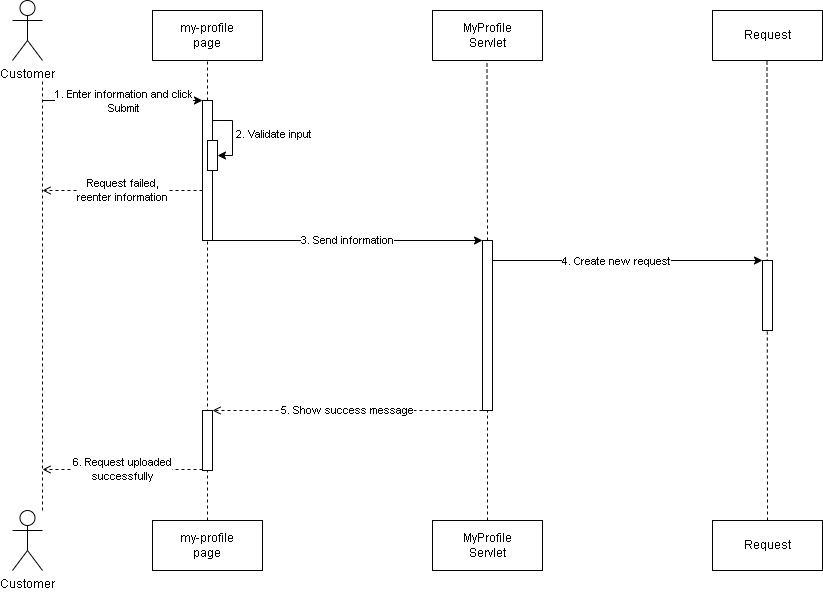

The diagram above was exported from draw.io. Its source (the exported page's mxGraphModel, read from the mxfile embedded in the PNG):
<mxGraphModel dx="1114" dy="584" grid="1" gridSize="10" guides="1" tooltips="1" connect="1" arrows="1" fold="1" page="1" pageScale="1" pageWidth="850" pageHeight="1100" math="0" shadow="0">
  <root>
    <mxCell id="0" />
    <mxCell id="1" parent="0" />
    <mxCell id="jgWK7L86Xa_5orjVTlos-1" value="" style="endArrow=none;dashed=1;html=1;rounded=0;entryX=0.5;entryY=1;entryDx=0;entryDy=0;exitX=0.5;exitY=0;exitDx=0;exitDy=0;" edge="1" parent="1" source="jgWK7L86Xa_5orjVTlos-16">
      <mxGeometry width="50" height="50" relative="1" as="geometry">
        <mxPoint x="544.5" y="450" as="sourcePoint" />
        <mxPoint x="544.5" y="130" as="targetPoint" />
      </mxGeometry>
    </mxCell>
    <mxCell id="jgWK7L86Xa_5orjVTlos-2" value="Customer" style="shape=umlActor;verticalLabelPosition=bottom;verticalAlign=top;html=1;outlineConnect=0;" vertex="1" parent="1">
      <mxGeometry x="70" y="70" width="30" height="60" as="geometry" />
    </mxCell>
    <mxCell id="jgWK7L86Xa_5orjVTlos-3" value="" style="endArrow=none;dashed=1;html=1;rounded=0;entryX=0.5;entryY=1;entryDx=0;entryDy=0;exitX=0.5;exitY=0;exitDx=0;exitDy=0;" edge="1" parent="1" source="jgWK7L86Xa_5orjVTlos-36" target="jgWK7L86Xa_5orjVTlos-5">
      <mxGeometry width="50" height="50" relative="1" as="geometry">
        <mxPoint x="265" y="480" as="sourcePoint" />
        <mxPoint x="265" y="150" as="targetPoint" />
      </mxGeometry>
    </mxCell>
    <mxCell id="jgWK7L86Xa_5orjVTlos-4" value="" style="rounded=0;whiteSpace=wrap;html=1;" vertex="1" parent="1">
      <mxGeometry x="260" y="170" width="10" height="140" as="geometry" />
    </mxCell>
    <mxCell id="jgWK7L86Xa_5orjVTlos-5" value="my-profile&lt;br&gt;page" style="html=1;whiteSpace=wrap;" vertex="1" parent="1">
      <mxGeometry x="210" y="80" width="110" height="50" as="geometry" />
    </mxCell>
    <mxCell id="jgWK7L86Xa_5orjVTlos-6" value="" style="endArrow=classic;html=1;rounded=0;entryX=0;entryY=0;entryDx=0;entryDy=0;" edge="1" parent="1" target="jgWK7L86Xa_5orjVTlos-4">
      <mxGeometry width="50" height="50" relative="1" as="geometry">
        <mxPoint x="100" y="170" as="sourcePoint" />
        <mxPoint x="260" y="180" as="targetPoint" />
      </mxGeometry>
    </mxCell>
    <mxCell id="jgWK7L86Xa_5orjVTlos-7" value="1. Enter information and click&lt;br&gt;Submit" style="edgeLabel;html=1;align=center;verticalAlign=middle;resizable=0;points=[];" vertex="1" connectable="0" parent="jgWK7L86Xa_5orjVTlos-6">
      <mxGeometry x="-0.225" y="-4" relative="1" as="geometry">
        <mxPoint x="18" y="-4" as="offset" />
      </mxGeometry>
    </mxCell>
    <mxCell id="jgWK7L86Xa_5orjVTlos-8" value="MyProfile&lt;br&gt;Servlet" style="html=1;whiteSpace=wrap;" vertex="1" parent="1">
      <mxGeometry x="490" y="80" width="110" height="50" as="geometry" />
    </mxCell>
    <mxCell id="jgWK7L86Xa_5orjVTlos-10" value="" style="endArrow=classic;html=1;rounded=0;entryX=0;entryY=0;entryDx=0;entryDy=0;" edge="1" parent="1">
      <mxGeometry width="50" height="50" relative="1" as="geometry">
        <mxPoint x="550" y="330" as="sourcePoint" />
        <mxPoint x="820" y="330.0000000000001" as="targetPoint" />
      </mxGeometry>
    </mxCell>
    <mxCell id="jgWK7L86Xa_5orjVTlos-11" value="4. Create new request" style="edgeLabel;html=1;align=center;verticalAlign=middle;resizable=0;points=[];" vertex="1" connectable="0" parent="jgWK7L86Xa_5orjVTlos-10">
      <mxGeometry x="-0.225" y="-4" relative="1" as="geometry">
        <mxPoint x="18" y="-4" as="offset" />
      </mxGeometry>
    </mxCell>
    <mxCell id="jgWK7L86Xa_5orjVTlos-12" value="" style="endArrow=none;dashed=1;html=1;rounded=0;entryX=0.5;entryY=1;entryDx=0;entryDy=0;exitX=0.5;exitY=0;exitDx=0;exitDy=0;" edge="1" parent="1" source="jgWK7L86Xa_5orjVTlos-38">
      <mxGeometry width="50" height="50" relative="1" as="geometry">
        <mxPoint x="825" y="580" as="sourcePoint" />
        <mxPoint x="824.5" y="130" as="targetPoint" />
      </mxGeometry>
    </mxCell>
    <mxCell id="jgWK7L86Xa_5orjVTlos-13" value="" style="rounded=0;whiteSpace=wrap;html=1;" vertex="1" parent="1">
      <mxGeometry x="820" y="330" width="10" height="70" as="geometry" />
    </mxCell>
    <mxCell id="jgWK7L86Xa_5orjVTlos-14" value="Request" style="html=1;whiteSpace=wrap;" vertex="1" parent="1">
      <mxGeometry x="770" y="80" width="110" height="50" as="geometry" />
    </mxCell>
    <mxCell id="jgWK7L86Xa_5orjVTlos-15" value="" style="endArrow=none;dashed=1;html=1;rounded=0;entryX=0.5;entryY=1;entryDx=0;entryDy=0;exitX=0.5;exitY=0;exitDx=0;exitDy=0;" edge="1" parent="1" source="jgWK7L86Xa_5orjVTlos-37" target="jgWK7L86Xa_5orjVTlos-16">
      <mxGeometry width="50" height="50" relative="1" as="geometry">
        <mxPoint x="545" y="580" as="sourcePoint" />
        <mxPoint x="544.5" y="350" as="targetPoint" />
      </mxGeometry>
    </mxCell>
    <mxCell id="jgWK7L86Xa_5orjVTlos-16" value="" style="rounded=0;whiteSpace=wrap;html=1;" vertex="1" parent="1">
      <mxGeometry x="540" y="310" width="10" height="170" as="geometry" />
    </mxCell>
    <mxCell id="jgWK7L86Xa_5orjVTlos-17" value="" style="rounded=0;whiteSpace=wrap;html=1;" vertex="1" parent="1">
      <mxGeometry x="265" y="210" width="10" height="30" as="geometry" />
    </mxCell>
    <mxCell id="jgWK7L86Xa_5orjVTlos-18" value="" style="endArrow=classic;html=1;rounded=0;entryX=1;entryY=0.5;entryDx=0;entryDy=0;exitX=1;exitY=0.143;exitDx=0;exitDy=0;exitPerimeter=0;" edge="1" parent="1" source="jgWK7L86Xa_5orjVTlos-4" target="jgWK7L86Xa_5orjVTlos-17">
      <mxGeometry width="50" height="50" relative="1" as="geometry">
        <mxPoint x="320" y="180" as="sourcePoint" />
        <mxPoint x="450" y="280" as="targetPoint" />
        <Array as="points">
          <mxPoint x="290" y="190" />
          <mxPoint x="290" y="225" />
        </Array>
      </mxGeometry>
    </mxCell>
    <mxCell id="jgWK7L86Xa_5orjVTlos-19" value="2. Validate input" style="edgeLabel;html=1;align=center;verticalAlign=middle;resizable=0;points=[];" vertex="1" connectable="0" parent="jgWK7L86Xa_5orjVTlos-18">
      <mxGeometry x="-0.069" y="3" relative="1" as="geometry">
        <mxPoint x="37" y="1" as="offset" />
      </mxGeometry>
    </mxCell>
    <mxCell id="jgWK7L86Xa_5orjVTlos-20" value="Request failed,&lt;br&gt;reenter information" style="endArrow=open;html=1;rounded=0;exitX=0;exitY=0;exitDx=0;exitDy=0;dashed=1;endFill=0;" edge="1" parent="1">
      <mxGeometry width="50" height="50" relative="1" as="geometry">
        <mxPoint x="260" y="260" as="sourcePoint" />
        <mxPoint x="100" y="260" as="targetPoint" />
      </mxGeometry>
    </mxCell>
    <mxCell id="jgWK7L86Xa_5orjVTlos-21" value="3. Send information" style="endArrow=classic;html=1;rounded=0;exitX=1;exitY=1;exitDx=0;exitDy=0;entryX=0;entryY=0;entryDx=0;entryDy=0;" edge="1" parent="1" source="jgWK7L86Xa_5orjVTlos-4" target="jgWK7L86Xa_5orjVTlos-16">
      <mxGeometry width="50" height="50" relative="1" as="geometry">
        <mxPoint x="400" y="390" as="sourcePoint" />
        <mxPoint x="530" y="310" as="targetPoint" />
      </mxGeometry>
    </mxCell>
    <mxCell id="jgWK7L86Xa_5orjVTlos-29" value="" style="rounded=0;whiteSpace=wrap;html=1;" vertex="1" parent="1">
      <mxGeometry x="260" y="480" width="10" height="60" as="geometry" />
    </mxCell>
    <mxCell id="jgWK7L86Xa_5orjVTlos-30" value="5. Show success message" style="endArrow=open;html=1;rounded=0;exitX=0;exitY=0;exitDx=0;exitDy=0;dashed=1;endFill=0;entryX=1;entryY=0.5;entryDx=0;entryDy=0;" edge="1" parent="1">
      <mxGeometry width="50" height="50" relative="1" as="geometry">
        <mxPoint x="540" y="480" as="sourcePoint" />
        <mxPoint x="270" y="480" as="targetPoint" />
      </mxGeometry>
    </mxCell>
    <mxCell id="jgWK7L86Xa_5orjVTlos-31" value="6. Request uploaded&lt;br&gt;successfully" style="endArrow=open;html=1;rounded=0;exitX=0;exitY=0;exitDx=0;exitDy=0;dashed=1;endFill=0;" edge="1" parent="1">
      <mxGeometry width="50" height="50" relative="1" as="geometry">
        <mxPoint x="260" y="539" as="sourcePoint" />
        <mxPoint x="100" y="539" as="targetPoint" />
      </mxGeometry>
    </mxCell>
    <mxCell id="jgWK7L86Xa_5orjVTlos-34" value="" style="endArrow=none;dashed=1;html=1;rounded=0;" edge="1" parent="1">
      <mxGeometry width="50" height="50" relative="1" as="geometry">
        <mxPoint x="100" y="580" as="sourcePoint" />
        <mxPoint x="100" y="150" as="targetPoint" />
      </mxGeometry>
    </mxCell>
    <mxCell id="jgWK7L86Xa_5orjVTlos-35" value="Customer" style="shape=umlActor;verticalLabelPosition=bottom;verticalAlign=top;html=1;outlineConnect=0;" vertex="1" parent="1">
      <mxGeometry x="70" y="580" width="30" height="60" as="geometry" />
    </mxCell>
    <mxCell id="jgWK7L86Xa_5orjVTlos-36" value="my-profile&lt;br&gt;page" style="html=1;whiteSpace=wrap;" vertex="1" parent="1">
      <mxGeometry x="210" y="590" width="110" height="50" as="geometry" />
    </mxCell>
    <mxCell id="jgWK7L86Xa_5orjVTlos-37" value="MyProfile&lt;br&gt;Servlet" style="html=1;whiteSpace=wrap;" vertex="1" parent="1">
      <mxGeometry x="490" y="590" width="110" height="50" as="geometry" />
    </mxCell>
    <mxCell id="jgWK7L86Xa_5orjVTlos-38" value="Request" style="html=1;whiteSpace=wrap;" vertex="1" parent="1">
      <mxGeometry x="770" y="590" width="110" height="50" as="geometry" />
    </mxCell>
  </root>
</mxGraphModel>